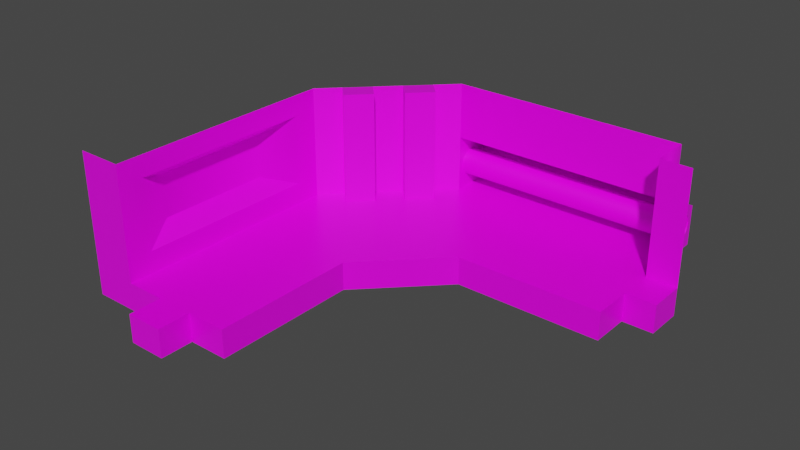 # Source: corner.blend  (saved by Blender 3.1.7; exported with 4.5.12 LTS)
import bpy
from mathutils import Matrix  # noqa: F401  (used for matrix-valued properties, if any)

bpy.ops.wm.read_factory_settings(use_empty=True)
scene = bpy.context.scene
scene.name = 'Scene'

# ---- collections
col_collection = bpy.data.collections.new('Collection'); scene.collection.children.link(col_collection)

# ---- images (referenced by path relative to the original .blend; pixels are not part of the script)
import os
ASSET_DIR = os.environ.get("B2B_ASSET_DIR", "")  # directory of the original .blend (textures are referenced by path, not embedded)
HERE = os.path.dirname(os.path.abspath(__file__))  # packed textures are extracted next to this script under _unpacked/

def load_image(name, relpath, width, height, colorspace="sRGB"):
    """Load a texture the original file referenced (path relative to the .blend, or extracted next to this script)."""
    p = next((c for c in (os.path.join(HERE, relpath), os.path.join(ASSET_DIR, relpath)) if relpath and os.path.exists(c)), "")
    if p:
        img = bpy.data.images.load(p, check_existing=True)
        img.name = name
    else:  # same state as the original file: an image datablock whose file is absent (Cycles renders it pink)
        img = bpy.data.images.new(name, width, height)
        img.source = "FILE"
        img.filepath = "//" + (relpath or name)
    img.colorspace_settings.name = colorspace
    return img
img_6_1_png = load_image('6-1.png', '6-1.png', 1024, 1024, 'sRGB')

# ---- materials (node trees are filled in below, after node groups)
mat_1 = bpy.data.materials.new('1')
mat_1.use_transparent_shadow = False
mat_1.diffuse_color = (0.8, 0.1061, 0.3657, 1.0)

# ---- material node trees
mat_1.use_nodes = True; mat_1.node_tree.nodes.clear()
_N = mat_1.node_tree.nodes; _L = mat_1.node_tree.links
n0 = _N.new('ShaderNodeOutputMaterial'); n0.name = 'Material Output'; n0.location = (583, 300)
n1 = _N.new('ShaderNodeNormalMap'); n1.name = 'Normal Map'; n1.location = (-300, -300)
n1.label = 'Normal/Map'
n1.inputs[0].default_value = 0.0
n2 = _N.new('ShaderNodeBsdfPrincipled'); n2.name = 'Principled BSDF'; n2.location = (293, 300)
n2.distribution = 'GGX'
n2.subsurface_method = 'RANDOM_WALK_SKIN'
n2.inputs[2].default_value = 0.4
n2.inputs[3].default_value = 1.45
n2.inputs[27].default_value = (0.0, 0.0, 0.0, 1.0)
n2.inputs[28].default_value = 1.0
n3 = _N.new('ShaderNodeTexImage'); n3.name = 'Image Texture'; n3.location = (-28, 182)
n3.image = img_6_1_png
_L.new(n2.outputs[0], n0.inputs[0])
_L.new(n1.outputs[0], n2.inputs[5])
_L.new(n3.outputs[0], n2.inputs[0])
n0.is_active_output = True

# ---- world
world_world = bpy.data.worlds.new('World'); scene.world = world_world
world_world.use_nodes = True; world_world.node_tree.nodes.clear()
_N = world_world.node_tree.nodes; _L = world_world.node_tree.links
n0 = _N.new('ShaderNodeOutputWorld'); n0.name = 'World Output'; n0.location = (300, 300)
n1 = _N.new('ShaderNodeBackground'); n1.name = 'Background'; n1.location = (10, 300)
n1.inputs[0].default_value = (0.05088, 0.05088, 0.05088, 1.0)
_L.new(n1.outputs[0], n0.inputs[0])
n0.is_active_output = True
world_world.color = (0.05088, 0.05088, 0.05088)
world_world.use_sun_shadow = False
world_world.sun_shadow_jitter_overblur = 0.0

# ---- meshes
me_cube_005 = bpy.data.meshes.new('Cube.005')
me_cube_005.from_pydata([(5.459, 4.362, 0.0), (-4.369, -5.424, 0.0), (-4.369, 1.383, 0.0), (-1.389, 4.362, 0.0), (-0.982, -5.424, 0.0), (5.459, 0.9725, 0.0), (1.175, 0.9725, 0.0), (-0.982, -1.204, 0.0), (-3.215, -6.373, 0.0), (-2.136, -6.373, 0.0), (6.344, 2.126, 0.0), (6.344, 3.209, 0.0), (5.459, 3.209, 0.0), (5.459, 2.126, 0.0), (-2.136, -5.424, 0.0), (-3.215, -5.424, 0.0), (5.459, 4.362, -0.8148), (-4.369, -5.424, -0.8148), (-0.982, -5.424, -0.8148), (5.459, 0.9725, -0.8148), (1.175, 0.9725, -0.8148), (-0.982, -1.204, -0.8148), (-3.215, -6.373, -0.8148), (-2.136, -6.373, -0.8148), (6.344, 2.126, -0.8148), (6.344, 3.209, -0.8148), (5.459, 3.209, -0.8148), (5.459, 2.126, -0.8148), (-2.136, -5.424, -0.8148), (-3.215, -5.424, -0.8148), (-4.369, -5.424, 3.291), (-4.369, 1.383, 3.291), (-1.389, 4.362, 3.291), (-5.691, -5.424, 0.0), (-5.691, -5.424, -0.8148), (-5.691, -5.424, 3.291), (5.459, 4.362, 3.291), (6.344, 3.209, 3.291), (5.459, 3.209, 3.291), (-4.924, -3.682, 1.005), (-4.924, -0.3594, 1.005), (-4.924, -0.3594, 2.286), (-4.924, -3.682, 2.286), (-4.369, -5.424, 0.6168), (-4.369, -5.424, 2.674), (-4.369, 1.383, 2.674), (-4.369, 1.383, 0.6168), (-5.691, -5.424, 0.6168), (-5.691, -5.424, 2.674), (-4.369, 0.6494, 0.6168), (-4.369, -4.691, 0.6168), (-4.369, -4.691, 2.674), (-4.369, 0.6494, 2.674), (-4.369, -4.691, 3.291), (-4.369, 0.6494, 3.291), (-4.369, 0.6495, 0.0), (-4.369, -4.691, 0.0), (-3.79, 1.962, 0.0), (-1.969, 3.783, 0.0), (-3.183, 2.569, 0.0), (-2.576, 3.176, 0.0), (-3.79, 1.962, 3.291), (-1.969, 3.783, 3.291), (-3.183, 2.569, 3.291), (-2.576, 3.176, 3.291), (-2.155, 2.755, 1.571e-08), (-1.547, 3.362, 1.571e-08), (-3.369, 1.54, 2.2e-08), (-2.762, 2.148, 2.2e-08), (-1.547, 3.362, 3.291), (-2.155, 2.755, 3.291), (-2.762, 2.148, 3.291), (-3.369, 1.54, 3.291), (-1.389, 4.362, 1.644), (5.459, 4.362, 1.644), (5.459, 5.492, 0.0), (-1.389, 5.492, 0.0), (-1.389, 5.492, 1.17), (5.459, 5.492, 1.17), (-1.42, 5.29, 0.733), (5.491, 5.29, 0.733), (-1.42, 5.251, 0.5623), (5.491, 5.251, 0.5623), (-1.42, 5.142, 0.4254), (5.491, 5.142, 0.4254), (-1.42, 4.984, 0.3494), (5.491, 4.984, 0.3494), (-1.42, 4.809, 0.3494), (5.491, 4.809, 0.3494), (-1.42, 4.652, 0.4254), (5.491, 4.652, 0.4254), (-1.42, 4.542, 0.5623), (5.491, 4.542, 0.5623), (-1.42, 4.503, 0.733), (5.491, 4.503, 0.733), (-1.42, 4.542, 0.9037), (5.491, 4.542, 0.9037), (-1.42, 4.652, 1.041), (5.491, 4.652, 1.041), (-1.42, 4.809, 1.117), (5.491, 4.809, 1.117), (-1.42, 4.984, 1.117), (5.491, 4.984, 1.117), (-1.42, 5.142, 1.041), (5.491, 5.142, 1.041), (-1.42, 5.251, 0.9037), (5.491, 5.251, 0.9037)], [], [(42, 39, 40, 41), (12, 13, 10, 11), (4, 14, 28, 18), (3, 6, 13, 12, 0), (14, 15, 8, 9), (14, 9, 23, 28), (5, 6, 20, 19), (13, 5, 19, 27), (12, 11, 25, 26), (9, 8, 22, 23), (0, 12, 26, 16), (11, 10, 24, 25), (8, 15, 29, 22), (10, 13, 27, 24), (7, 4, 18, 21), (15, 1, 17, 29), (1, 43, 47, 33), (17, 1, 33, 34), (45, 52, 49, 46), (6, 5, 13), (36, 74, 0, 12, 38), (15, 7, 2, 55, 56, 1), (73, 74, 36, 32), (44, 30, 35, 48), (44, 48, 47, 43), (1, 56, 50, 43), (51, 44, 43, 50), (44, 51, 53, 30), (52, 45, 31, 54), (14, 4, 7, 15), (52, 54, 53, 51), (55, 49, 50, 56), (51, 50, 39, 42), (55, 2, 46, 49), (50, 49, 40, 39), (52, 51, 42, 41), (49, 52, 41, 40), (37, 11, 12, 38), (45, 46, 2, 57, 61, 31), (64, 60, 65, 70), (59, 63, 71, 68), (7, 21, 20, 6), (60, 64, 63, 59), (68, 71, 72, 67), (3, 73, 32, 62, 58), (66, 69, 70, 65), (63, 61, 72, 71), (62, 64, 70, 69), (7, 6, 68), (58, 66, 3), (58, 62, 69, 66), (6, 66, 65), (59, 68, 60), (66, 6, 3), (67, 7, 68), (67, 57, 2), (2, 7, 67), (68, 6, 65), (68, 65, 60), (73, 3, 76, 77), (61, 57, 67, 72), (76, 75, 78, 77), (0, 74, 78, 75), (74, 73, 77, 78), (3, 0, 75, 76), (79, 80, 82, 81), (81, 82, 84, 83), (83, 84, 86, 85), (85, 86, 88, 87), (87, 88, 90, 89), (89, 90, 92, 91), (91, 92, 94, 93), (93, 94, 96, 95), (95, 96, 98, 97), (97, 98, 100, 99), (99, 100, 102, 101), (101, 102, 104, 103), (103, 104, 106, 105), (105, 106, 80, 79)])
me_cube_005.polygons.foreach_set('use_smooth', [True] * 79)
_k = set([(0, 12), (0, 75), (1, 15), (1, 43), (1, 56), (2, 46), (2, 55), (2, 57), (3, 58), (3, 73), (3, 76), (4, 7), (4, 14), (4, 18), (5, 6), (5, 13), (5, 19), (6, 7), (6, 20), (7, 21), (8, 9), (8, 15), (8, 22), (9, 14), (9, 23), (10, 11), (10, 13), (10, 24), (11, 12), (11, 25), (12, 26), (13, 27), (14, 28), (15, 29), (30, 44), (31, 45), (32, 73), (36, 74), (39, 40), (39, 50), (40, 49), (41, 42), (41, 52), (42, 51), (43, 44), (45, 46), (49, 50), (51, 52), (55, 56), (57, 61), (57, 67), (58, 62), (58, 66), (59, 60), (59, 63), (59, 68), (60, 64), (60, 65), (61, 72), (62, 69), (63, 71), (64, 70), (65, 66), (65, 70), (66, 69), (67, 68), (67, 72), (68, 71), (69, 70), (71, 72), (73, 74), (73, 77), (74, 78), (75, 76), (75, 78), (76, 77), (77, 78)])
me_cube_005.attributes.new('sharp_edge', 'BOOLEAN', 'EDGE').data.foreach_set('value', [ (min(e.vertices), max(e.vertices)) in _k for e in me_cube_005.edges])
_uv = me_cube_005.uv_layers.new(name='UVMap')
_uv.uv.foreach_set('vector', [0.3242, 0.003915, 0.3242, 0.0892, 0.1028, 0.0892, 0.1028, 0.003915, 0.8518, 0.7652, 0.8518, 0.8374, 0.7929, 0.8374, 0.7929, 0.7652, 0.9906, 0.8893, 0.9906, 0.9662, 0.9363, 0.9662, 0.9363, 0.8893, 0.3445, 0.004095, 0.5703, 0.1749, 0.4935, 0.4603, 0.4213, 0.4603, 0.3445, 0.4603, 0.856, 0.6913, 0.856, 0.7632, 0.7928, 0.7632, 0.7928, 0.6913, 0.7772, 0.991, 0.7141, 0.991, 0.7141, 0.9368, 0.7772, 0.9368, 0.3925, 0.5423, 0.3925, 0.8276, 0.3382, 0.8276, 0.3382, 0.5423, 0.5642, 0.991, 0.4874, 0.991, 0.4874, 0.9367, 0.5642, 0.9367, 0.05817, 0.3024, 0.05817, 0.3614, 0.003893, 0.3614, 0.003893, 0.3024, 0.7121, 0.991, 0.6403, 0.991, 0.6403, 0.9367, 0.7121, 0.9367, 0.05817, 0.2256, 0.05817, 0.3024, 0.003893, 0.3024, 0.003893, 0.2256, 0.6383, 0.991, 0.5661, 0.991, 0.5661, 0.9367, 0.6383, 0.9367, 0.4488, 0.8259, 0.4488, 0.8891, 0.3945, 0.8891, 0.3945, 0.8259, 0.8382, 0.991, 0.7792, 0.991, 0.7792, 0.9368, 0.8382, 0.9368, 0.3945, 0.8234, 0.3945, 0.5422, 0.4488, 0.5422, 0.4488, 0.8234, 0.4855, 0.9011, 0.4855, 0.978, 0.4312, 0.978, 0.4312, 0.9011, 0.003897, 0.6137, 0.003897, 0.5726, 0.09195, 0.5726, 0.09195, 0.6137, 0.003897, 0.668, 0.003897, 0.6137, 0.09195, 0.6137, 0.09195, 0.668, 0.2511, 0.9433, 0.2511, 0.8945, 0.3881, 0.8945, 0.3881, 0.9433, 0.5703, 0.1749, 0.5703, 0.4603, 0.4935, 0.4603, 0.3383, 0.4631, 0.448, 0.4631, 0.5575, 0.4631, 0.5575, 0.5399, 0.3383, 0.5399, 0.8955, 0.08077, 0.6144, 0.2295, 0.4422, 0.003891, 0.491, 0.003891, 0.8467, 0.003891, 0.8955, 0.003891, 0.682, 0.2322, 0.682, 0.6884, 0.5723, 0.6884, 0.5723, 0.2322, 0.003897, 0.4356, 0.003897, 0.3945, 0.09195, 0.3945, 0.09195, 0.4356, 0.003897, 0.4356, 0.09195, 0.4356, 0.09195, 0.5726, 0.003897, 0.5726, 0.898, 0.003909, 0.9469, 0.003909, 0.9469, 0.045, 0.898, 0.045, 0.9469, 0.1821, 0.898, 0.1821, 0.898, 0.045, 0.9469, 0.045, 0.898, 0.1821, 0.9469, 0.1821, 0.9469, 0.2232, 0.898, 0.2232, 0.2511, 0.8945, 0.2511, 0.9433, 0.21, 0.9433, 0.21, 0.8945, 0.8961, 0.1551, 0.8955, 0.2295, 0.6144, 0.2295, 0.8955, 0.08077, 0.8628, 0.2322, 0.9039, 0.2322, 0.9039, 0.5879, 0.8628, 0.5879, 0.4507, 0.5422, 0.4918, 0.5422, 0.4918, 0.898, 0.4507, 0.898, 0.9826, 0.4344, 0.9826, 0.5715, 0.9059, 0.5456, 0.9059, 0.4603, 0.4292, 0.8945, 0.4292, 0.9433, 0.3881, 0.9433, 0.3881, 0.8945, 0.9126, 0.8921, 0.5568, 0.8921, 0.624, 0.847, 0.8454, 0.847, 0.5696, 0.5253, 0.5696, 0.8811, 0.5245, 0.8139, 0.5245, 0.5925, 0.9194, 0.6903, 0.9194, 0.5532, 0.9961, 0.5791, 0.9961, 0.6644, 0.003877, 0.8895, 0.003877, 0.6702, 0.06285, 0.6702, 0.06285, 0.8895, 0.2097, 0.8378, 0.3468, 0.8378, 0.3879, 0.8378, 0.3879, 0.8923, 0.1686, 0.8923, 0.1686, 0.8378, 0.9343, 0.9342, 0.715, 0.9342, 0.715, 0.8945, 0.9343, 0.8945, 0.06112, 0.2232, 0.06112, 0.003905, 0.1008, 0.003905, 0.1008, 0.2232, 0.003914, 0.9488, 0.003914, 0.8945, 0.2081, 0.8945, 0.2081, 0.9488, 0.003923, 0.2232, 0.003923, 0.003905, 0.06112, 0.003905, 0.06112, 0.2232, 0.5716, 0.6953, 0.7909, 0.6953, 0.7909, 0.7525, 0.5716, 0.7525, 0.9174, 0.591, 0.9174, 0.7006, 0.9174, 0.8103, 0.8629, 0.8103, 0.8629, 0.591, 0.5716, 0.7546, 0.7908, 0.7546, 0.7908, 0.8118, 0.5716, 0.8118, 0.9488, 0.06109, 0.9488, 0.003894, 0.9885, 0.003894, 0.9885, 0.06109, 0.9489, 0.1205, 0.9489, 0.06325, 0.9886, 0.06325, 0.9886, 0.1205, 0.3425, 0.1491, 0.3416, 0.3533, 0.1008, 0.2232, 0.06112, 0.3376, 0.1008, 0.3376, 0.06112, 0.3921, 0.9456, 0.2256, 0.9456, 0.4448, 0.9059, 0.4448, 0.9059, 0.2256, 0.3416, 0.3533, 0.1008, 0.3376, 0.1008, 0.2804, 0.06112, 0.2232, 0.1008, 0.2232, 0.06112, 0.2804, 0.1008, 0.3376, 0.3416, 0.3533, 0.06112, 0.3921, 0.1008, 0.166, 0.3425, 0.1491, 0.1008, 0.2232, 0.1008, 0.166, 0.06112, 0.166, 0.06112, 0.1114, 0.06112, 0.1114, 0.3425, 0.1491, 0.1008, 0.166, 0.1008, 0.2232, 0.3416, 0.3533, 0.1008, 0.2804, 0.1008, 0.2232, 0.1008, 0.2804, 0.06112, 0.2804, 0.9955, 0.6668, 0.9955, 0.7763, 0.9202, 0.7763, 0.9202, 0.6984, 0.4938, 0.8945, 0.7131, 0.8945, 0.7131, 0.9342, 0.4938, 0.9342, 0.2583, 0.8229, 0.2583, 0.3667, 0.3363, 0.3667, 0.3363, 0.8229, 0.9194, 0.8871, 0.9194, 0.7776, 0.9946, 0.8092, 0.9946, 0.8871, 0.7792, 0.6884, 0.7792, 0.2322, 0.8609, 0.2322, 0.8609, 0.6884, 0.1728, 0.8348, 0.1728, 0.3786, 0.248, 0.3786, 0.248, 0.8348, 0.7306, 0.6926, 0.7306, 0.2322, 0.7423, 0.2322, 0.7423, 0.6926, 0.7423, 0.6926, 0.7423, 0.2322, 0.7539, 0.2322, 0.7539, 0.6926, 0.7539, 0.6926, 0.7539, 0.2322, 0.7656, 0.2322, 0.7656, 0.6926, 0.7656, 0.6926, 0.7656, 0.2322, 0.7773, 0.2322, 0.7772, 0.6926, 0.1667, 0.3892, 0.1667, 0.8496, 0.155, 0.8496, 0.155, 0.3892, 0.155, 0.3892, 0.155, 0.8496, 0.1433, 0.8496, 0.1433, 0.3892, 0.1433, 0.3892, 0.1433, 0.8496, 0.1317, 0.8496, 0.1317, 0.3892, 0.1317, 0.3892, 0.1317, 0.8496, 0.12, 0.8496, 0.12, 0.3892, 0.12, 0.3892, 0.12, 0.8496, 0.1083, 0.8496, 0.1083, 0.3892, 0.1083, 0.3892, 0.1083, 0.8496, 0.09668, 0.8496, 0.09668, 0.3892, 0.6839, 0.6926, 0.6839, 0.2322, 0.6956, 0.2322, 0.6956, 0.6926, 0.6956, 0.6926, 0.6956, 0.2322, 0.7073, 0.2322, 0.7073, 0.6926, 0.7073, 0.6926, 0.7073, 0.2322, 0.7189, 0.2322, 0.7189, 0.6926, 0.7189, 0.6926, 0.7189, 0.2322, 0.7306, 0.2322, 0.7306, 0.6926])
me_cube_005.materials.append(mat_1)
me_cube_005.use_remesh_fix_poles = True
me_cube_005.use_remesh_preserve_attributes = False
me_cube_005.update()
me_cube_005.normals_split_custom_set([tuple(v) for v in zip(*[iter([0.9623, 0.272, 0.0, 0.9623, 0.272, 0.0, 0.9623, -0.272, 0.0, 0.9623, -0.272, 0.0, 0.0, 0.0, 1.0, 0.0, 0.0, 1.0, 0.0, 0.0, 1.0, 0.0, 0.0, 1.0, 4.131e-07, -1.0, 0.0, 4.131e-07, -1.0, 0.0, 4.131e-07, -1.0, 0.0, 4.131e-07, -1.0, 0.0, 5.31e-10, 5.646e-09, 1.0, 2.591e-09, -4.948e-10, 1.0, 0.0, 0.0, 1.0, 0.0, 0.0, 1.0, 0.0, 0.0, 1.0, 0.0, 0.0, 1.0, 0.0, 0.0, 1.0, 0.0, 0.0, 1.0, 0.0, 0.0, 1.0, 1.0, 0.0, 0.0, 1.0, 0.0, 0.0, 1.0, 0.0, 0.0, 1.0, 0.0, 0.0, 0.0, -1.0, 0.0, 0.0, -1.0, 0.0, 0.0, -1.0, 0.0, 0.0, -1.0, 0.0, 1.0, 0.0, 0.0, 1.0, 0.0, 0.0, 1.0, 0.0, 0.0, 1.0, 0.0, 0.0, 0.0, 1.0, 0.0, 0.0, 1.0, 0.0, 0.0, 1.0, 0.0, 0.0, 1.0, 0.0, 0.0, -1.0, 0.0, 0.0, -1.0, 0.0, 0.0, -1.0, 0.0, 0.0, -1.0, 0.0, 1.0, 0.0, 0.0, 1.0, 0.0, 0.0, 1.0, 0.0, 0.0, 1.0, 0.0, 0.0, 1.0, 0.0, 0.0, 1.0, 0.0, 0.0, 1.0, 0.0, 0.0, 1.0, 0.0, 0.0, -1.0, 0.0, 0.0, -1.0, 0.0, 0.0, -1.0, 0.0, 0.0, -1.0, 0.0, 0.0, 0.0, -1.0, 0.0, 0.0, -1.0, 0.0, 0.0, -1.0, 0.0, 0.0, -1.0, 0.0, 1.0, 5.2e-08, 0.0, 1.0, 5.2e-08, 0.0, 1.0, 5.2e-08, 0.0, 1.0, 5.2e-08, 0.0, 4.131e-07, -1.0, 0.0, 1.377e-07, -1.0, 0.0, 2.065e-07, -1.0, 0.0, 4.131e-07, -1.0, 0.0, 1.377e-07, -1.0, 0.0, 0.0, -1.0, 0.0, 0.0, -1.0, 0.0, 0.0, -1.0, 0.0, 2.065e-07, -1.0, 0.0, 1.377e-07, -1.0, 0.0, 0.0, -1.0, 0.0, 0.0, -1.0, 0.0, 1.0, 0.0, 0.0, 0.9947, -0.1028, 0.0, 0.9947, -0.1028, 0.0, 1.0, 0.0, 0.0, 2.591e-09, -4.948e-10, 1.0, 0.0, 0.0, 1.0, 0.0, 0.0, 1.0, -1.0, 0.0, 0.0, -1.0, 8.155e-08, 0.0, -1.0, 1.5e-07, 0.0, -1.0, 0.0, 0.0, -1.0, 0.0, 0.0, 0.0, 0.0, 1.0, 7.018e-10, -2.865e-09, 1.0, -1.322e-08, -1.222e-09, 1.0, 0.0, 0.0, 1.0, 0.0, 0.0, 1.0, 0.0, 0.0, 1.0, 0.0, -1.0, 0.0, 0.0, -1.0, 0.0, 0.0, -1.0, 0.0, 0.0, -1.0, 0.0, 0.0, -1.0, 0.0, 0.0, -1.0, 0.0, 0.0, -1.0, 0.0, 0.0, -1.0, 0.0, 0.0, -1.0, 0.0, 0.0, -1.0, 0.0, 0.0, -1.0, 0.0, 0.0, -1.0, 0.0, 1.0, 0.0, 0.0, 1.0, 0.0, 0.0, 0.9947, 0.1028, 0.0, 1.0, 0.0, 0.0, 0.9947, 0.1028, 0.0, 1.0, 0.0, 0.0, 1.0, 0.0, 0.0, 0.9947, 0.1028, 0.0, 1.0, 0.0, 0.0, 0.9947, 0.1028, 0.0, 1.0, 0.0, 0.0, 1.0, 0.0, 0.0, 0.9947, -0.1028, 0.0, 1.0, 0.0, 0.0, 1.0, 0.0, 0.0, 1.0, 0.0, 0.0, 0.0, 0.0, 1.0, 0.0, 0.0, 1.0, 7.018e-10, -2.865e-09, 1.0, 0.0, 0.0, 1.0, 0.9947, -0.1028, 0.0, 1.0, 0.0, 0.0, 1.0, 0.0, 0.0, 0.9947, 0.1028, 0.0, 1.0, 0.0, 0.0, 0.9947, -0.1028, 0.0, 0.9947, 0.1028, 0.0, 1.0, 0.0, 0.0, 0.9947, 0.1028, 0.0, 0.9947, 0.1028, 0.0, 0.9623, 0.272, 0.0, 0.9623, 0.272, 0.0, 1.0, 0.0, 0.0, 1.0, 0.0, 0.0, 1.0, 0.0, 0.0, 0.9947, -0.1028, 0.0, 0.5738, 0.0, 0.819, 0.5738, 0.0, 0.819, 0.5738, 0.0, 0.819, 0.5738, 0.0, 0.819, 0.5738, 0.0, -0.819, 0.5738, 0.0, -0.819, 0.5738, 0.0, -0.819, 0.5738, 0.0, -0.819, 0.9947, -0.1028, 0.0, 0.9947, -0.1028, 0.0, 0.9623, -0.272, 0.0, 0.9623, -0.272, 0.0, 0.0, 1.0, 0.0, 0.0, 1.0, 0.0, 0.0, 1.0, 0.0, 0.0, 1.0, 0.0, 0.7071, -0.7071, 0.0, 0.7071, -0.7071, 0.0, 0.7071, -0.7071, 0.0, 0.7071, -0.7071, 0.0, 0.7071, -0.7071, 0.0, 0.7071, -0.7071, 0.0, -0.7071, -0.7071, 1.216e-07, -0.7071, -0.7071, 1.216e-07, -0.7071, -0.7071, 1.216e-07, -0.7071, -0.7071, 1.216e-07, 0.7071, 0.7071, 1.769e-07, 0.7071, 0.7071, 1.769e-07, 0.7071, 0.7071, 1.769e-07, 0.7071, 0.7071, 1.769e-07, 0.7103, -0.7039, 0.0, 0.7103, -0.7039, 0.0, 0.7103, -0.7039, 0.0, 0.7103, -0.7039, 0.0, 0.7071, -0.7071, 3.055e-08, 0.7071, -0.7071, 3.055e-08, 0.7071, -0.7071, 3.055e-08, 0.7071, -0.7071, 3.055e-08, 0.7071, -0.7071, 2.853e-08, 0.7071, -0.7071, 2.853e-08, 0.7071, -0.7071, 2.853e-08, 0.7071, -0.7071, 2.853e-08, 0.7071, -0.7071, 1.002e-07, 0.7071, -0.7071, 1.002e-07, 0.7071, -0.7071, 1.002e-07, 0.7071, -0.7071, 1.002e-07, 0.7071, -0.7071, 1.002e-07, 0.7071, -0.7071, 4.218e-08, 0.7071, -0.7071, 4.218e-08, 0.7071, -0.7071, 4.218e-08, 0.7071, -0.7071, 4.218e-08, 2.33e-07, 0.0, 1.0, 2.33e-07, 0.0, 1.0, 2.33e-07, 0.0, 1.0, 2.33e-07, 0.0, 1.0, 2.33e-07, 1.963e-07, 1.0, 2.33e-07, 1.963e-07, 1.0, 2.33e-07, 1.963e-07, 1.0, 2.33e-07, 1.963e-07, 1.0, 7.018e-10, -2.865e-09, 1.0, 2.591e-09, -4.948e-10, 1.0, -3.665e-09, 7.367e-09, 1.0, -1.864e-08, 1.864e-08, 1.0, 5.119e-09, 8.544e-09, 1.0, 5.31e-10, 5.646e-09, 1.0, 0.7071, 0.7071, -3.711e-07, 0.7071, 0.7071, -3.711e-07, 0.7071, 0.7071, -3.711e-07, 0.7071, 0.7071, -3.711e-07, 2.591e-09, -4.948e-10, 1.0, 5.119e-09, 8.544e-09, 1.0, -1.012e-09, 8.559e-09, 1.0, -2.61e-08, 2.61e-08, 1.0, -3.665e-09, 7.367e-09, 1.0, -1.835e-08, 2.47e-08, 1.0, 5.119e-09, 8.544e-09, 1.0, 2.591e-09, -4.948e-10, 1.0, 5.31e-10, 5.646e-09, 1.0, -1.196e-08, -7.059e-09, 1.0, 7.018e-10, -2.865e-09, 1.0, -3.665e-09, 7.367e-09, 1.0, -1.196e-08, -7.059e-09, 1.0, -2.61e-08, 2.61e-08, 1.0, -1.322e-08, -1.222e-09, 1.0, -1.322e-08, -1.222e-09, 1.0, 7.018e-10, -2.865e-09, 1.0, -1.196e-08, -7.059e-09, 1.0, -3.665e-09, 7.367e-09, 1.0, 2.591e-09, -4.948e-10, 1.0, -1.012e-09, 8.559e-09, 1.0, -3.665e-09, 7.367e-09, 1.0, -1.012e-09, 8.559e-09, 1.0, -1.835e-08, 2.47e-08, 1.0, 1.0, 0.0, 0.0, 1.0, 0.0, 0.0, 1.0, 0.0, 0.0, 1.0, 0.0, 0.0, -0.7071, -0.7071, -4.058e-07, -0.7071, -0.7071, -4.058e-07, -0.7071, -0.7071, -4.058e-07, -0.7071, -0.7071, -4.058e-07, 0.0, -1.0, 0.0, 0.0, -1.0, 0.0, 0.0, -1.0, 0.0, 0.0, -1.0, 0.0, -1.0, 1.5e-07, 0.0, -1.0, 8.155e-08, 0.0, -1.0, 2.999e-07, 0.0, -1.0, 2.999e-07, 0.0, 2.841e-08, -0.3871, -0.922, 2.841e-08, -0.3871, -0.922, 2.841e-08, -0.3871, -0.922, 2.841e-08, -0.3871, -0.922, 5.31e-10, 5.646e-09, 1.0, 0.0, 0.0, 1.0, 0.0, 0.0, 1.0, 0.0, 0.0, 1.0, -6.979e-08, 1.0, 8.757e-08, -6.979e-08, 1.0, 8.757e-08, -6.09e-08, 0.901, -0.4339, -6.09e-08, 0.901, -0.4339, -6.09e-08, 0.901, -0.4339, -6.09e-08, 0.901, -0.4339, -3.402e-08, 0.6235, -0.7818, -3.402e-08, 0.6235, -0.7818, -3.402e-08, 0.6235, -0.7818, -3.402e-08, 0.6235, -0.7818, -7.894e-09, 0.2225, -0.9749, -7.894e-09, 0.2225, -0.9749, -7.894e-09, 0.2225, -0.9749, -7.894e-09, 0.2225, -0.9749, 0.0, -0.2225, -0.9749, 0.0, -0.2225, -0.9749, 0.0, -0.2225, -0.9749, 0.0, -0.2225, -0.9749, 0.0, -0.6235, -0.7818, 0.0, -0.6235, -0.7818, 0.0, -0.6235, -0.7818, 0.0, -0.6235, -0.7818, 0.0, -0.901, -0.4339, 0.0, -0.901, -0.4339, 0.0, -0.901, -0.4339, 0.0, -0.901, -0.4339, -1.579e-09, -1.0, 1.265e-07, -1.579e-09, -1.0, 9.244e-07, -1.579e-09, -1.0, 9.244e-07, -1.579e-09, -1.0, 1.265e-07, -1.579e-09, -0.901, 0.4339, -1.579e-09, -0.901, 0.4339, -1.579e-09, -0.901, 0.4339, -1.579e-09, -0.901, 0.4339, 4.606e-09, -0.6235, 0.7818, 4.606e-09, -0.6235, 0.7818, 4.606e-09, -0.6235, 0.7818, 4.606e-09, -0.6235, 0.7818, -1.709e-09, -0.2225, 0.9749, -1.709e-09, -0.2225, 0.9749, -1.709e-09, -0.2225, 0.9749, -1.709e-09, -0.2225, 0.9749, -6.315e-09, 0.2225, 0.9749, -6.315e-09, 0.2225, 0.9749, -6.315e-09, 0.2225, 0.9749, -6.315e-09, 0.2225, 0.9749, -1.631e-08, 0.6235, 0.7818, -1.631e-08, 0.6235, 0.7818, -1.631e-08, 0.6235, 0.7818, -1.631e-08, 0.6235, 0.7818, -5.132e-08, 0.901, 0.4339, -5.132e-08, 0.901, 0.4339, -5.132e-08, 0.901, 0.4339, -5.132e-08, 0.901, 0.4339, -6.979e-08, 1.0, 8.757e-08, -6.979e-08, 1.0, 8.757e-08])] * 3)])

# ---- objects
ob_6 = bpy.data.objects.new('6', me_cube_005)

# ---- transforms, parenting, visibility, modifiers, constraints
ob_6.location = (-1.112, 1.126, 0.5245)
ob_6.rotation_euler = (-1.629e-07, 0.0, 0.0)
ob_6.scale = (0.6463, 0.6463, 0.6463)
ob_6.color = (0.8, 0.8, 0.8, 1.0)

# ---- collection membership
col_collection.objects.link(ob_6)

# ---- scene / render settings (as saved in the file)
scene.frame_start = 1; scene.frame_end = 250; scene.frame_set(1)
scene.render.engine = 'BLENDER_EEVEE_NEXT'
scene.cycles.sampling_pattern = 'TABULATED_SOBOL'
scene.cycles.use_light_tree = False
scene.view_settings.view_transform = 'Filmic'
bpy.context.view_layer.update()

# ---- added for rendering (the .blend has no active camera and no usable light): camera, sun
cam_auto = bpy.data.cameras.new('AutoCamera')
cam_auto.lens = 50.0
cam_auto.sensor_width = 36.0
cam_auto.clip_end = 1000.0
ob_auto_camera = bpy.data.objects.new('AutoCamera', cam_auto)
scene.collection.objects.link(ob_auto_camera)
ob_auto_camera.location = (9.49843, -11.6378, 9.64425)
ob_auto_camera.rotation_euler = (1.09748, -7.21219e-08, 0.694738)
scene.camera = ob_auto_camera
light_auto_sun = bpy.data.lights.new('AutoSun', 'SUN')
light_auto_sun.energy = 3.0
light_auto_sun.angle = 0.0523599
ob_auto_sun = bpy.data.objects.new('AutoSun', light_auto_sun)
scene.collection.objects.link(ob_auto_sun)
ob_auto_sun.rotation_euler = (0.872665, 0.174533, 0.523599)
bpy.context.view_layer.update()
